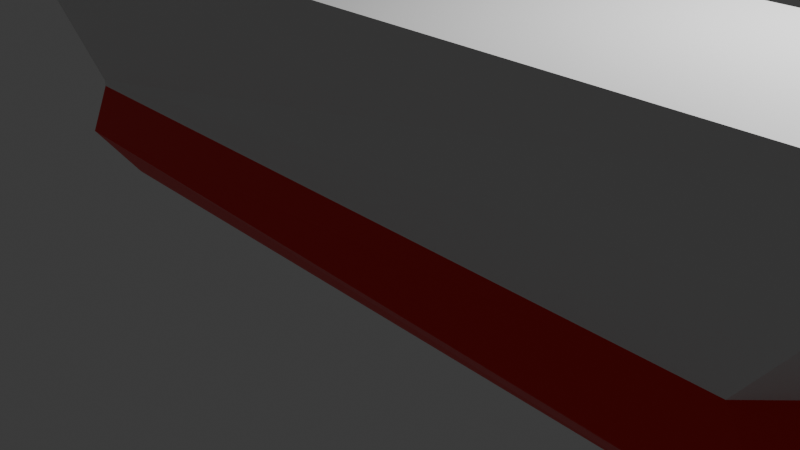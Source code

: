 # Source: ship.blend  (saved by Blender 4.1.24; exported with 4.5.12 LTS)
import bpy
from mathutils import Matrix  # noqa: F401  (used for matrix-valued properties, if any)

bpy.ops.wm.read_factory_settings(use_empty=True)
scene = bpy.context.scene
scene.name = 'Scene'

# ---- collections
col_collection = bpy.data.collections.new('Collection'); scene.collection.children.link(col_collection)

# ---- materials (node trees are filled in below, after node groups)
mat_material = bpy.data.materials.new('Material')
mat_material.alpha_threshold = 0.0
mat_material.use_transparent_shadow = False
mat_material.roughness = 0.5
mat_material.line_color = (0.0, 0.0, 0.0, 1.0)
mat_x = bpy.data.materials.new('マテリアル')
mat_x.use_transparent_shadow = False

# ---- material node trees
mat_material.use_nodes = True; mat_material.node_tree.nodes.clear()
_N = mat_material.node_tree.nodes; _L = mat_material.node_tree.links
n0 = _N.new('ShaderNodeOutputMaterial'); n0.name = 'Material Output'; n0.location = (300, 300)
n1 = _N.new('ShaderNodeBsdfPrincipled'); n1.name = 'Principled BSDF'; n1.location = (10, 300)
n1.inputs[3].default_value = 1.45
_L.new(n1.outputs[0], n0.inputs[0])
n0.is_active_output = True
mat_x.use_nodes = True; mat_x.node_tree.nodes.clear()
_N = mat_x.node_tree.nodes; _L = mat_x.node_tree.links
n0 = _N.new('ShaderNodeBsdfPrincipled'); n0.name = 'プリンシプルBSDF'; n0.location = (10, 300)
n0.inputs[0].default_value = (0.8007, 0.0, 0.0007527, 1.0)
n1 = _N.new('ShaderNodeOutputMaterial'); n1.name = 'マテリアル出力'; n1.location = (300, 300)
_L.new(n0.outputs[0], n1.inputs[0])
n1.is_active_output = True

# ---- world
world_world = bpy.data.worlds.new('World'); scene.world = world_world
world_world.use_nodes = True; world_world.node_tree.nodes.clear()
_N = world_world.node_tree.nodes; _L = world_world.node_tree.links
n0 = _N.new('ShaderNodeOutputWorld'); n0.name = 'World Output'; n0.location = (300, 300)
n1 = _N.new('ShaderNodeBackground'); n1.name = 'Background'; n1.location = (10, 300)
n1.inputs[0].default_value = (0.05088, 0.05088, 0.05088, 1.0)
_L.new(n1.outputs[0], n0.inputs[0])
n0.is_active_output = True
world_world.color = (0.05088, 0.05088, 0.05088)
world_world.use_sun_shadow = False
world_world.sun_shadow_jitter_overblur = 0.0

# ---- cameras
cam_camera = bpy.data.cameras.new('Camera')
cam_camera.clip_end = 100.0
cam_camera.ortho_scale = 7.314

# ---- lights
light_light = bpy.data.lights.new('Light', 'POINT')
light_light.transmission_factor = 0.0
light_light.energy = 1000.0
light_light.shadow_soft_size = 0.1
light_light.shadow_maximum_resolution = 0.006
light_light.use_absolute_resolution = True

# ---- meshes
me_cube = bpy.data.meshes.new('Cube')
me_cube.from_pydata([(-6.012, -1.284, 1.0), (-5.973, -0.7658, -0.7566), (-6.368, 1.045, 1.184), (-5.777, 0.6252, -1.184), (-6.368, -1.177, 1.184), (-5.777, -0.4247, -1.183), (2.379, 0.8534, 1.184), (1.063, 0.6708, -1.184), (2.379, -1.177, 1.184), (1.063, -0.6643, -1.184), (1.166, 0.7893, -0.2902), (1.163, -0.8928, -0.2935), (1.771, -1.063, 0.4455), (1.772, 0.8367, 0.4471), (-5.852, 0.7888, -0.278), (-5.852, -0.6557, -0.3349), (-5.852, -0.6557, -0.2862), (1.665, -1.093, -0.7896), (1.661, -1.096, -0.7776), (1.666, 0.9429, -0.7882), (-6.135, 0.8938, -0.7543), (3.627, -0.2205, 1.379), (3.019, -0.2121, 0.7047), (2.412, -0.2038, -0.03348), (1.83, -0.07924, -1.184), (2.432, -0.08099, -0.7889)], [], [(2, 14, 16, 4), (4, 16, 15, 11, 12, 8), (12, 11, 23, 22), (6, 13, 10, 14, 2), (4, 8, 21, 6, 2), (9, 5, 3, 7, 24), (8, 12, 22, 21), (10, 23, 25, 19), (11, 15, 1, 18), (16, 14, 20, 1, 15), (14, 10, 19, 20), (20, 19, 7, 3), (18, 1, 5, 9, 17), (1, 20, 3, 5), (19, 25, 24, 7), (22, 23, 10, 13), (25, 23, 11, 18, 17), (24, 25, 17, 9), (21, 22, 13, 6)])
me_cube.polygons.foreach_set('material_index', [0, 0, 0, 0, 0, 1, 0, 1, 1, 1, 1, 1, 1, 1, 1, 0, 1, 1, 0])
_uv = me_cube.uv_layers.new(name='UVMap')
_uv.uv.foreach_set('vector', [0.375, 0.0, 0.5294, 0.0, 0.5303, 0.25, 0.375, 0.25, 0.375, 0.25, 0.5303, 0.25, 0.5354, 0.25, 0.531, 0.5, 0.453, 0.5, 0.375, 0.5, 0.453, 0.5, 0.531, 0.5, 0.5309, 0.6185, 0.4529, 0.6262, 0.375, 0.75, 0.4528, 0.75, 0.5307, 0.75, 0.5294, 1.0, 0.375, 1.0, 0.125, 0.5, 0.375, 0.5, 0.375, 0.6311, 0.375, 0.75, 0.125, 0.75, 0.625, 0.5, 0.875, 0.5, 0.875, 0.75, 0.625, 0.75, 0.625, 0.6095, 0.375, 0.5, 0.453, 0.5, 0.4529, 0.6262, 0.375, 0.6311, 0.5307, 0.75, 0.5309, 0.6185, 0.5833, 0.6243, 0.5833, 0.75, 0.531, 0.5, 0.5354, 0.25, 0.5799, 0.25, 0.5821, 0.5, 0.5303, 0.25, 0.5294, 0.0, 0.5797, 0.0, 0.5799, 0.25, 0.5354, 0.25, 0.5294, 1.0, 0.5307, 0.75, 0.5833, 0.75, 0.5797, 1.0, 0.5797, 1.0, 0.5833, 0.75, 0.625, 0.75, 0.625, 1.0, 0.5821, 0.5, 0.5799, 0.25, 0.625, 0.25, 0.625, 0.5, 0.5834, 0.5, 0.5799, 0.25, 0.5797, 0.0, 0.625, 0.0, 0.625, 0.25, 0.5833, 0.75, 0.5833, 0.6243, 0.625, 0.6095, 0.625, 0.75, 0.4529, 0.6262, 0.5309, 0.6185, 0.5307, 0.75, 0.4528, 0.75, 0.5833, 0.6243, 0.5309, 0.6185, 0.531, 0.5, 0.5821, 0.5, 0.5834, 0.5, 0.625, 0.6095, 0.5833, 0.6243, 0.5834, 0.5, 0.625, 0.5, 0.375, 0.6311, 0.4529, 0.6262, 0.4528, 0.75, 0.375, 0.75])
me_cube.materials.append(mat_material)
me_cube.materials.append(mat_x)
me_cube.use_mirror_vertex_groups = False
me_cube.update()

# ---- objects
ob_cube = bpy.data.objects.new('Cube', me_cube)
ob_light = bpy.data.objects.new('Light', light_light)
ob_camera = bpy.data.objects.new('Camera', cam_camera)

# ---- transforms, parenting, visibility, modifiers, constraints
ob_cube.location = (2.989, -0.05724, 1.026)
ob_cube.scale = (1.22, 1.243, 1.37)
ob_cube.lock_rotations_4d = False
ob_cube.empty_display_type = 'ARROWS'
ob_cube.lineart.crease_threshold = 0.0
ob_light.location = (4.076, 1.005, 5.904)
ob_light.rotation_euler = (0.6503, 0.05522, 1.866)
ob_light.lock_rotations_4d = False
ob_light.empty_display_type = 'ARROWS'
ob_light.color = (0.0, 0.0, 0.0, 0.0)
ob_light.lineart.crease_threshold = 0.0
ob_camera.location = (7.359, -6.926, 4.958)
ob_camera.rotation_euler = (1.109, 0.0, 0.8149)
ob_camera.lock_rotations_4d = False
ob_camera.empty_display_type = 'ARROWS'
ob_camera.color = (0.0, 0.0, 0.0, 0.0)
ob_camera.display_type = 'WIRE'
ob_camera.lineart.crease_threshold = 0.0

# ---- collection membership
col_collection.objects.link(ob_cube)
col_collection.objects.link(ob_light)
col_collection.objects.link(ob_camera)

# ---- scene / render settings (as saved in the file)
scene.camera = ob_camera
scene.frame_start = 1; scene.frame_end = 250; scene.frame_set(1)
scene.render.engine = 'BLENDER_EEVEE_NEXT'
scene.cycles.sampling_pattern = 'TABULATED_SOBOL'
scene.eevee.ray_tracing_options.trace_max_roughness = 0.0
bpy.context.view_layer.update()
